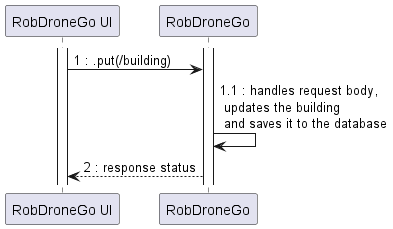

The diagram above was rendered by PlantUML. Its source (embedded in the PNG):
@startuml
participant "RobDroneGo UI" as UI
participant "RobDroneGo" as API

activate UI
activate API
UI -> API : 1 : .put(/building)
API -> API : 1.1 : handles request body, \n updates the building \n and saves it to the database
API --> UI : 2 : response status

@enduml